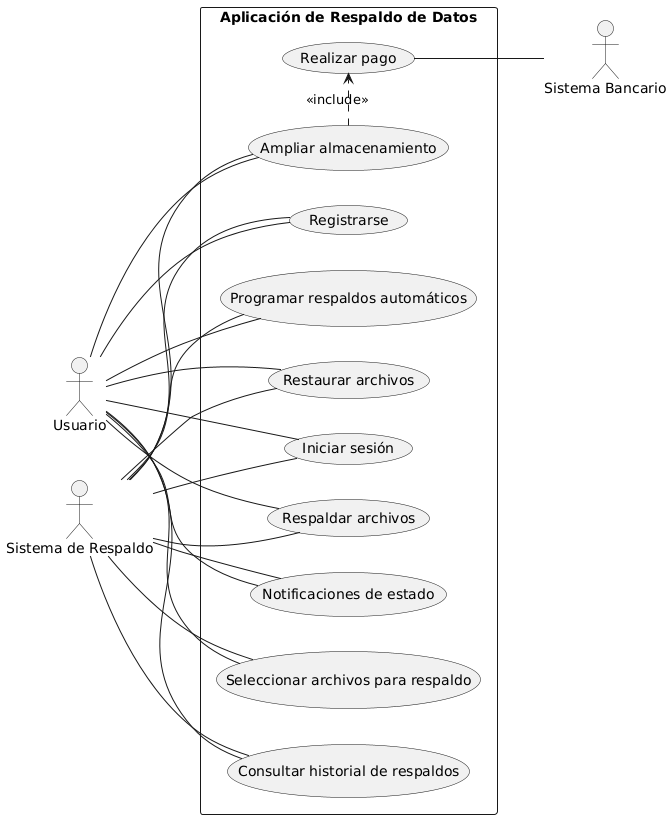

The diagram above was rendered by PlantUML. Its source (embedded in the PNG):
@startuml
left to right direction
actor Usuario
actor "Sistema de Respaldo" as Sistema
actor "Sistema Bancario" as Bancario

rectangle "Aplicación de Respaldo de Datos" {
  usecase "Registrarse" as UC1
  usecase "Iniciar sesión" as UC2
  usecase "Seleccionar archivos para respaldo" as UC3
  usecase "Programar respaldos automáticos" as UC4
  usecase "Respaldar archivos" as UC5
  usecase "Restaurar archivos" as UC6
  usecase "Consultar historial de respaldos" as UC7
  usecase "Notificaciones de estado" as UC8
  usecase "Ampliar almacenamiento" as UC9
  usecase "Realizar pago" as UC10
}

Usuario -- UC1
Usuario -- UC2
Usuario -- UC3
Usuario -- UC4
Usuario -- UC5
Usuario -- UC6
Usuario -- UC7
Usuario -- UC8
Usuario -- UC9

Sistema -- UC1
Sistema -- UC2
Sistema -- UC3
Sistema -- UC4
Sistema -- UC5
Sistema -- UC6
Sistema -- UC7
Sistema -- UC8
Sistema -- UC9

UC9 .> UC10 : <<include>>
UC10 -- Bancario
@enduml